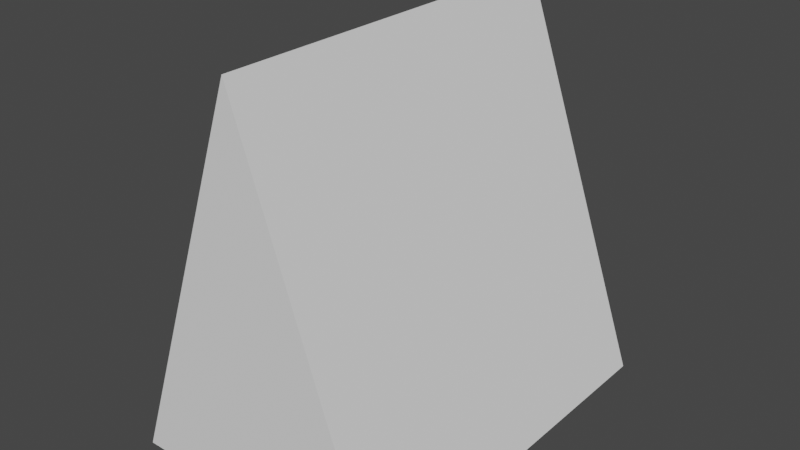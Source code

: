 # Source: Ship.blend  (saved by Blender 3.0.42; exported with 4.5.12 LTS)
import bpy
from mathutils import Matrix  # noqa: F401  (used for matrix-valued properties, if any)

bpy.ops.wm.read_factory_settings(use_empty=True)
scene = bpy.context.scene
scene.name = 'Scene'

# ---- collections
col_collection = bpy.data.collections.new('Collection'); scene.collection.children.link(col_collection)

# ---- world
world_world = bpy.data.worlds.new('World'); scene.world = world_world
world_world.use_nodes = True; world_world.node_tree.nodes.clear()
_N = world_world.node_tree.nodes; _L = world_world.node_tree.links
n0 = _N.new('ShaderNodeOutputWorld'); n0.name = 'World Output'; n0.location = (300, 300)
n1 = _N.new('ShaderNodeBackground'); n1.name = 'Background'; n1.location = (10, 300)
n1.inputs[0].default_value = (0.05088, 0.05088, 0.05088, 1.0)
_L.new(n1.outputs[0], n0.inputs[0])
n0.is_active_output = True
world_world.color = (0.05088, 0.05088, 0.05088)
world_world.use_sun_shadow = False
world_world.sun_shadow_jitter_overblur = 0.0

# ---- meshes
me_ship_001 = bpy.data.meshes.new('Ship.001')
me_ship_001.from_pydata([(6.244e-08, 0.5, 0.5), (6.244e-08, -0.5, 0.5), (0.5, 0.5, -0.5), (0.5, -0.5, -0.5), (-0.5, 0.5, -0.5), (-0.5, -0.5, -0.5)], [], [(0, 1, 3, 2), (2, 3, 5, 4), (4, 5, 1, 0), (2, 4, 0), (5, 3, 1)])
_uv = me_ship_001.uv_layers.new(name='UVMap')
_uv.uv.foreach_set('vector', [0.375, 0.0, 0.625, 0.0, 0.625, 0.25, 0.375, 0.25, 0.375, 0.25, 0.625, 0.25, 0.625, 0.5, 0.375, 0.5, 0.375, 0.5, 0.625, 0.5, 0.625, 0.75, 0.375, 0.75, 0.125, 0.5, 0.375, 0.5, 0.125, 0.75, 0.625, 0.5, 0.875, 0.5, 0.625, 0.75])
me_ship_001.use_remesh_fix_poles = True
me_ship_001.use_remesh_preserve_attributes = False
me_ship_001.update()

# ---- objects
ob_ship = bpy.data.objects.new('Ship', me_ship_001)

# ---- transforms, parenting, visibility, modifiers, constraints
ob_ship.location = (0.0, 0.0, 0.0)
ob_ship.scale = (0.7, 1.0, 1.0)

# ---- collection membership
col_collection.objects.link(ob_ship)

# ---- scene / render settings (as saved in the file)
scene.frame_start = 1; scene.frame_end = 250; scene.frame_set(1)
scene.render.engine = 'BLENDER_EEVEE_NEXT'
scene.cycles.sampling_pattern = 'TABULATED_SOBOL'
scene.cycles.use_light_tree = False
scene.view_settings.view_transform = 'Filmic'
bpy.context.view_layer.update()

# ---- added for rendering (the .blend has no active camera and no usable light): camera, sun
cam_auto = bpy.data.cameras.new('AutoCamera')
cam_auto.lens = 50.0
cam_auto.sensor_width = 36.0
cam_auto.clip_end = 1000.0
ob_auto_camera = bpy.data.objects.new('AutoCamera', cam_auto)
scene.collection.objects.link(ob_auto_camera)
ob_auto_camera.location = (1.45998, -1.75198, 1.16798)
ob_auto_camera.rotation_euler = (1.09748, -7.21219e-08, 0.694738)
scene.camera = ob_auto_camera
light_auto_sun = bpy.data.lights.new('AutoSun', 'SUN')
light_auto_sun.energy = 3.0
light_auto_sun.angle = 0.0523599
ob_auto_sun = bpy.data.objects.new('AutoSun', light_auto_sun)
scene.collection.objects.link(ob_auto_sun)
ob_auto_sun.rotation_euler = (0.872665, 0.174533, 0.523599)
bpy.context.view_layer.update()
